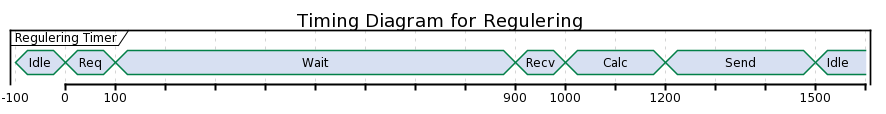

The diagram above was rendered by PlantUML. Its source (embedded in the PNG):
@startuml
Title Timing Diagram for Regulering
concise "Regulering Timer" as RT

@-100 
RT is Idle 

@0
RT is Req

@100
RT is Wait

@900
RT is Recv

@1000
RT is Calc

@1200
RT is Send

@1500
RT is Idle
@enduml